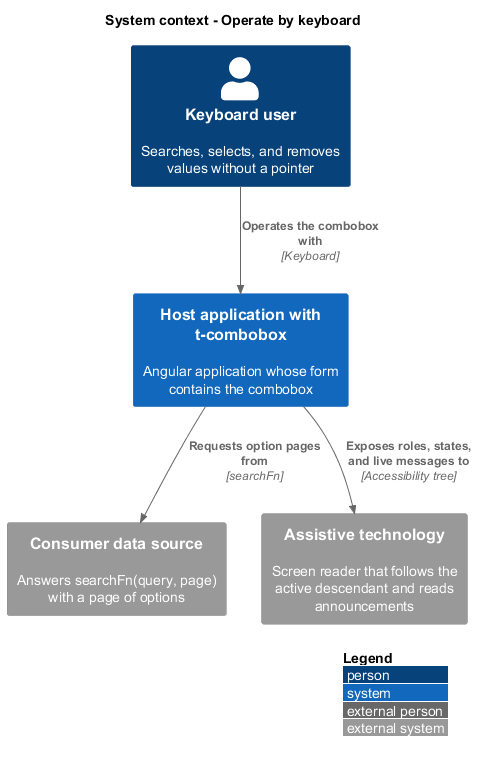

The diagram above was rendered by PlantUML. Its source (embedded in the PNG):
@startuml
!include <C4/C4_Context>
LAYOUT_WITH_LEGEND()
title System context - Operate by keyboard

Person(user, "Keyboard user", "Searches, selects, and removes values without a pointer")
System(host, "Host application with t-combobox", "Angular application whose form contains the combobox")
System_Ext(data, "Consumer data source", "Answers searchFn(query, page) with a page of options")
System_Ext(at, "Assistive technology", "Screen reader that follows the active descendant and reads announcements")

Rel(user, host, "Operates the combobox with", "Keyboard")
Rel(host, data, "Requests option pages from", "searchFn")
Rel(host, at, "Exposes roles, states, and live messages to", "Accessibility tree")
@enduml